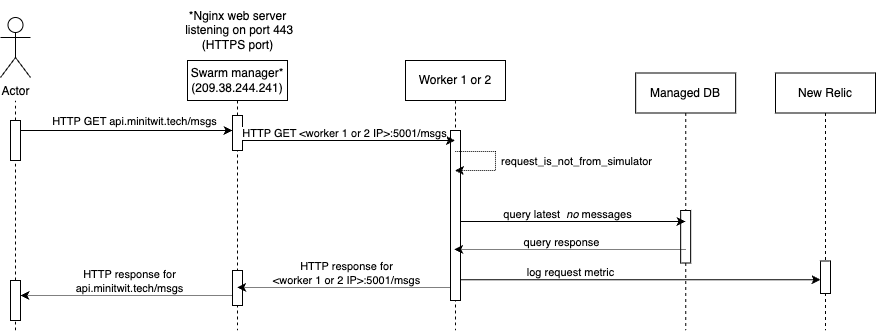

The diagram above was exported from draw.io. Its source (the exported page's mxGraphModel, read from the mxfile embedded in the PNG):
<mxGraphModel dx="938" dy="836" grid="1" gridSize="10" guides="1" tooltips="1" connect="1" arrows="1" fold="1" page="1" pageScale="1" pageWidth="850" pageHeight="1100" math="0" shadow="0">
  <root>
    <mxCell id="0" />
    <mxCell id="1" parent="0" />
    <mxCell id="zjYfYJ2byE8xJm8M8bfL-8" value="Actor" style="shape=umlActor;verticalLabelPosition=bottom;verticalAlign=top;html=1;outlineConnect=0;" vertex="1" parent="1">
      <mxGeometry x="65" y="247" width="30" height="60" as="geometry" />
    </mxCell>
    <mxCell id="zjYfYJ2byE8xJm8M8bfL-29" value="Swarm manager* (209.38.244.241)" style="shape=umlLifeline;perimeter=lifelinePerimeter;whiteSpace=wrap;html=1;container=0;dropTarget=0;collapsible=0;recursiveResize=0;outlineConnect=0;portConstraint=eastwest;newEdgeStyle={&quot;edgeStyle&quot;:&quot;elbowEdgeStyle&quot;,&quot;elbow&quot;:&quot;vertical&quot;,&quot;curved&quot;:0,&quot;rounded&quot;:0};" vertex="1" parent="1">
      <mxGeometry x="252" y="290" width="100" height="270" as="geometry" />
    </mxCell>
    <mxCell id="zjYfYJ2byE8xJm8M8bfL-30" value="&lt;span style=&quot;color: rgba(0, 0, 0, 0); font-family: monospace; font-size: 0px; text-align: start;&quot;&gt;%3CmxGraphModel%3E%3Croot%3E%3CmxCell%20id%3D%220%22%2F%3E%3CmxCell%20id%3D%221%22%20parent%3D%220%22%2F%3E%3CmxCell%20id%3D%222%22%20value%3D%22%26lt%3Bspan%20style%3D%26quot%3Bcolor%3A%20rgba(0%2C%200%2C%200%2C%200)%3B%20font-family%3A%20monospace%3B%20font-size%3A%200px%3B%20text-align%3A%20start%3B%26quot%3B%26gt%3B%253CmxGraphModel%253E%253Croot%253E%253CmxCell%2520id%253D%25220%2522%252F%253E%253CmxCell%2520id%253D%25221%2522%2520parent%253D%25220%2522%252F%253E%253CmxCell%2520id%253D%25222%2522%2520value%253D%2522Swarm%2520manager*%2520(209.38.244.241)%2522%2520style%253D%2522shape%253DumlLifeline%253Bperimeter%253DlifelinePerimeter%253BwhiteSpace%253Dwrap%253Bhtml%253D1%253Bcontainer%253D0%253BdropTarget%253D0%253Bcollapsible%253D0%253BrecursiveResize%253D0%253BoutlineConnect%253D0%253BportConstraint%253Deastwest%253BnewEdgeStyle%253D%257B%2526quot%253BedgeStyle%2526quot%253B%253A%2526quot%253BelbowEdgeStyle%2526quot%253B%252C%2526quot%253Belbow%2526quot%253B%253A%2526quot%253Bvertical%2526quot%253B%252C%2526quot%253Bcurved%2526quot%253B%253A0%252C%2526quot%253Brounded%2526quot%253B%253A0%257D%253B%2522%2520vertex%253D%25221%2522%2520parent%253D%25221%2522%253E%253CmxGeometry%2520x%253D%252235%2522%2520y%253D%2522302.5%2522%2520width%253D%2522100%2522%2520height%253D%2522270%2522%2520as%253D%2522geometry%2522%252F%253E%253C%252FmxCell%253E%253CmxCell%2520id%253D%25223%2522%2520value%253D%2522%2522%2520style%253D%2522html%253D1%253Bpoints%253D%255B%255D%253Bperimeter%253DorthogonalPerimeter%253BoutlineConnect%253D0%253BtargetShapes%253DumlLifeline%253BportConstraint%253Deastwest%253BnewEdgeStyle%253D%257B%2526quot%253BedgeStyle%2526quot%253B%253A%2526quot%253BelbowEdgeStyle%2526quot%253B%252C%2526quot%253Belbow%2526quot%253B%253A%2526quot%253Bvertical%2526quot%253B%252C%2526quot%253Bcurved%2526quot%253B%253A0%252C%2526quot%253Brounded%2526quot%253B%253A0%257D%253B%2522%2520vertex%253D%25221%2522%2520parent%253D%25222%2522%253E%253CmxGeometry%2520x%253D%252245%2522%2520y%253D%252255%2522%2520width%253D%252210%2522%2520height%253D%2522185%2522%2520as%253D%2522geometry%2522%252F%253E%253C%252FmxCell%253E%253C%252Froot%253E%253C%252FmxGraphModel%253E%26lt%3B%2Fspan%26gt%3B%22%20style%3D%22html%3D1%3Bpoints%3D%5B%5D%3Bperimeter%3DorthogonalPerimeter%3BoutlineConnect%3D0%3BtargetShapes%3DumlLifeline%3BportConstraint%3Deastwest%3BnewEdgeStyle%3D%7B%26quot%3BedgeStyle%26quot%3B%3A%26quot%3BelbowEdgeStyle%26quot%3B%2C%26quot%3Belbow%26quot%3B%3A%26quot%3Bvertical%26quot%3B%2C%26quot%3Bcurved%26quot%3B%3A0%2C%26quot%3Brounded%26quot%3B%3A0%7D%3B%22%20vertex%3D%221%22%20parent%3D%221%22%3E%3CmxGeometry%20x%3D%2275%22%20y%3D%22350%22%20width%3D%2210%22%20height%3D%2240%22%20as%3D%22geometry%22%2F%3E%3C%2FmxCell%3E%3C%2Froot%3E%3C%2FmxGraphModel%3E&lt;/span&gt;" style="html=1;points=[];perimeter=orthogonalPerimeter;outlineConnect=0;targetShapes=umlLifeline;portConstraint=eastwest;newEdgeStyle={&quot;edgeStyle&quot;:&quot;elbowEdgeStyle&quot;,&quot;elbow&quot;:&quot;vertical&quot;,&quot;curved&quot;:0,&quot;rounded&quot;:0};" vertex="1" parent="zjYfYJ2byE8xJm8M8bfL-29">
      <mxGeometry x="45" y="55" width="10" height="35" as="geometry" />
    </mxCell>
    <mxCell id="zjYfYJ2byE8xJm8M8bfL-61" value="&lt;span style=&quot;color: rgba(0, 0, 0, 0); font-family: monospace; font-size: 0px; text-align: start;&quot;&gt;%3CmxGraphModel%3E%3Croot%3E%3CmxCell%20id%3D%220%22%2F%3E%3CmxCell%20id%3D%221%22%20parent%3D%220%22%2F%3E%3CmxCell%20id%3D%222%22%20value%3D%22%26lt%3Bspan%20style%3D%26quot%3Bcolor%3A%20rgba(0%2C%200%2C%200%2C%200)%3B%20font-family%3A%20monospace%3B%20font-size%3A%200px%3B%20text-align%3A%20start%3B%26quot%3B%26gt%3B%253CmxGraphModel%253E%253Croot%253E%253CmxCell%2520id%253D%25220%2522%252F%253E%253CmxCell%2520id%253D%25221%2522%2520parent%253D%25220%2522%252F%253E%253CmxCell%2520id%253D%25222%2522%2520value%253D%2522Swarm%2520manager*%2520(209.38.244.241)%2522%2520style%253D%2522shape%253DumlLifeline%253Bperimeter%253DlifelinePerimeter%253BwhiteSpace%253Dwrap%253Bhtml%253D1%253Bcontainer%253D0%253BdropTarget%253D0%253Bcollapsible%253D0%253BrecursiveResize%253D0%253BoutlineConnect%253D0%253BportConstraint%253Deastwest%253BnewEdgeStyle%253D%257B%2526quot%253BedgeStyle%2526quot%253B%253A%2526quot%253BelbowEdgeStyle%2526quot%253B%252C%2526quot%253Belbow%2526quot%253B%253A%2526quot%253Bvertical%2526quot%253B%252C%2526quot%253Bcurved%2526quot%253B%253A0%252C%2526quot%253Brounded%2526quot%253B%253A0%257D%253B%2522%2520vertex%253D%25221%2522%2520parent%253D%25221%2522%253E%253CmxGeometry%2520x%253D%252235%2522%2520y%253D%2522302.5%2522%2520width%253D%2522100%2522%2520height%253D%2522270%2522%2520as%253D%2522geometry%2522%252F%253E%253C%252FmxCell%253E%253CmxCell%2520id%253D%25223%2522%2520value%253D%2522%2522%2520style%253D%2522html%253D1%253Bpoints%253D%255B%255D%253Bperimeter%253DorthogonalPerimeter%253BoutlineConnect%253D0%253BtargetShapes%253DumlLifeline%253BportConstraint%253Deastwest%253BnewEdgeStyle%253D%257B%2526quot%253BedgeStyle%2526quot%253B%253A%2526quot%253BelbowEdgeStyle%2526quot%253B%252C%2526quot%253Belbow%2526quot%253B%253A%2526quot%253Bvertical%2526quot%253B%252C%2526quot%253Bcurved%2526quot%253B%253A0%252C%2526quot%253Brounded%2526quot%253B%253A0%257D%253B%2522%2520vertex%253D%25221%2522%2520parent%253D%25222%2522%253E%253CmxGeometry%2520x%253D%252245%2522%2520y%253D%252255%2522%2520width%253D%252210%2522%2520height%253D%2522185%2522%2520as%253D%2522geometry%2522%252F%253E%253C%252FmxCell%253E%253C%252Froot%253E%253C%252FmxGraphModel%253E%26lt%3B%2Fspan%26gt%3B%22%20style%3D%22html%3D1%3Bpoints%3D%5B%5D%3Bperimeter%3DorthogonalPerimeter%3BoutlineConnect%3D0%3BtargetShapes%3DumlLifeline%3BportConstraint%3Deastwest%3BnewEdgeStyle%3D%7B%26quot%3BedgeStyle%26quot%3B%3A%26quot%3BelbowEdgeStyle%26quot%3B%2C%26quot%3Belbow%26quot%3B%3A%26quot%3Bvertical%26quot%3B%2C%26quot%3Bcurved%26quot%3B%3A0%2C%26quot%3Brounded%26quot%3B%3A0%7D%3B%22%20vertex%3D%221%22%20parent%3D%221%22%3E%3CmxGeometry%20x%3D%2275%22%20y%3D%22350%22%20width%3D%2210%22%20height%3D%2240%22%20as%3D%22geometry%22%2F%3E%3C%2FmxCell%3E%3C%2Froot%3E%3C%2FmxGraphModel%3E&lt;/span&gt;" style="html=1;points=[];perimeter=orthogonalPerimeter;outlineConnect=0;targetShapes=umlLifeline;portConstraint=eastwest;newEdgeStyle={&quot;edgeStyle&quot;:&quot;elbowEdgeStyle&quot;,&quot;elbow&quot;:&quot;vertical&quot;,&quot;curved&quot;:0,&quot;rounded&quot;:0};" vertex="1" parent="zjYfYJ2byE8xJm8M8bfL-29">
      <mxGeometry x="45" y="210" width="10" height="35" as="geometry" />
    </mxCell>
    <mxCell id="zjYfYJ2byE8xJm8M8bfL-31" style="edgeStyle=elbowEdgeStyle;rounded=0;orthogonalLoop=1;jettySize=auto;html=1;elbow=horizontal;curved=0;" edge="1" parent="1" source="zjYfYJ2byE8xJm8M8bfL-54" target="zjYfYJ2byE8xJm8M8bfL-30">
      <mxGeometry relative="1" as="geometry">
        <Array as="points">
          <mxPoint x="220" y="360" />
        </Array>
        <mxPoint x="152" y="360" as="sourcePoint" />
      </mxGeometry>
    </mxCell>
    <mxCell id="zjYfYJ2byE8xJm8M8bfL-32" value="HTTP GET api.minitwit.tech/msgs" style="edgeLabel;html=1;align=center;verticalAlign=middle;resizable=0;points=[];labelBackgroundColor=none;" vertex="1" connectable="0" parent="zjYfYJ2byE8xJm8M8bfL-31">
      <mxGeometry x="0.6615" y="1" relative="1" as="geometry">
        <mxPoint x="-63" y="-9" as="offset" />
      </mxGeometry>
    </mxCell>
    <mxCell id="zjYfYJ2byE8xJm8M8bfL-33" value="Worker 1 or 2" style="shape=umlLifeline;perimeter=lifelinePerimeter;whiteSpace=wrap;html=1;container=0;dropTarget=0;collapsible=0;recursiveResize=0;outlineConnect=0;portConstraint=eastwest;newEdgeStyle={&quot;edgeStyle&quot;:&quot;elbowEdgeStyle&quot;,&quot;elbow&quot;:&quot;vertical&quot;,&quot;curved&quot;:0,&quot;rounded&quot;:0};" vertex="1" parent="1">
      <mxGeometry x="470" y="290" width="100" height="270" as="geometry" />
    </mxCell>
    <mxCell id="zjYfYJ2byE8xJm8M8bfL-34" value="" style="html=1;points=[];perimeter=orthogonalPerimeter;outlineConnect=0;targetShapes=umlLifeline;portConstraint=eastwest;newEdgeStyle={&quot;edgeStyle&quot;:&quot;elbowEdgeStyle&quot;,&quot;elbow&quot;:&quot;vertical&quot;,&quot;curved&quot;:0,&quot;rounded&quot;:0};" vertex="1" parent="zjYfYJ2byE8xJm8M8bfL-33">
      <mxGeometry x="45" y="70" width="10" height="170" as="geometry" />
    </mxCell>
    <mxCell id="zjYfYJ2byE8xJm8M8bfL-35" style="edgeStyle=elbowEdgeStyle;rounded=0;orthogonalLoop=1;jettySize=auto;html=1;elbow=vertical;curved=0;" edge="1" parent="1" source="zjYfYJ2byE8xJm8M8bfL-30" target="zjYfYJ2byE8xJm8M8bfL-33">
      <mxGeometry relative="1" as="geometry">
        <Array as="points">
          <mxPoint x="328" y="370" />
        </Array>
      </mxGeometry>
    </mxCell>
    <mxCell id="zjYfYJ2byE8xJm8M8bfL-36" value="HTTP GET &amp;lt;worker 1 or 2 IP&amp;gt;:5001/msgs" style="edgeLabel;html=1;align=center;verticalAlign=middle;resizable=0;points=[];" vertex="1" connectable="0" parent="zjYfYJ2byE8xJm8M8bfL-35">
      <mxGeometry x="-0.133" y="1" relative="1" as="geometry">
        <mxPoint x="9" y="-7" as="offset" />
      </mxGeometry>
    </mxCell>
    <mxCell id="zjYfYJ2byE8xJm8M8bfL-37" value="*Nginx web server&lt;br&gt;&amp;nbsp;listening on port 443 &lt;br&gt;(HTTPS port)" style="text;html=1;align=center;verticalAlign=middle;resizable=0;points=[];autosize=1;strokeColor=none;fillColor=none;" vertex="1" parent="1">
      <mxGeometry x="237" y="230" width="130" height="60" as="geometry" />
    </mxCell>
    <mxCell id="zjYfYJ2byE8xJm8M8bfL-38" style="edgeStyle=elbowEdgeStyle;rounded=0;orthogonalLoop=1;jettySize=auto;html=1;elbow=vertical;curved=0;dashed=1;dashPattern=1 1;" edge="1" parent="1">
      <mxGeometry relative="1" as="geometry">
        <Array as="points">
          <mxPoint x="434" y="517" />
        </Array>
        <mxPoint x="515" y="517" as="sourcePoint" />
        <mxPoint x="301.66666666666674" y="517" as="targetPoint" />
      </mxGeometry>
    </mxCell>
    <mxCell id="zjYfYJ2byE8xJm8M8bfL-39" value="HTTP response for&lt;br&gt;&amp;lt;worker 1 or 2 IP&amp;gt;:5001/msgs" style="edgeLabel;html=1;align=center;verticalAlign=middle;resizable=0;points=[];" vertex="1" connectable="0" parent="zjYfYJ2byE8xJm8M8bfL-38">
      <mxGeometry x="0.1091" relative="1" as="geometry">
        <mxPoint x="13" y="-15" as="offset" />
      </mxGeometry>
    </mxCell>
    <mxCell id="zjYfYJ2byE8xJm8M8bfL-40" value="Managed DB" style="shape=umlLifeline;perimeter=lifelinePerimeter;whiteSpace=wrap;html=1;container=0;dropTarget=0;collapsible=0;recursiveResize=0;outlineConnect=0;portConstraint=eastwest;newEdgeStyle={&quot;edgeStyle&quot;:&quot;elbowEdgeStyle&quot;,&quot;elbow&quot;:&quot;vertical&quot;,&quot;curved&quot;:0,&quot;rounded&quot;:0};" vertex="1" parent="1">
      <mxGeometry x="700.17" y="302.5" width="100" height="257.5" as="geometry" />
    </mxCell>
    <mxCell id="zjYfYJ2byE8xJm8M8bfL-41" value="" style="html=1;points=[];perimeter=orthogonalPerimeter;outlineConnect=0;targetShapes=umlLifeline;portConstraint=eastwest;newEdgeStyle={&quot;edgeStyle&quot;:&quot;elbowEdgeStyle&quot;,&quot;elbow&quot;:&quot;vertical&quot;,&quot;curved&quot;:0,&quot;rounded&quot;:0};" vertex="1" parent="zjYfYJ2byE8xJm8M8bfL-40">
      <mxGeometry x="45" y="137.5" width="10" height="52.5" as="geometry" />
    </mxCell>
    <mxCell id="zjYfYJ2byE8xJm8M8bfL-42" style="edgeStyle=elbowEdgeStyle;rounded=0;orthogonalLoop=1;jettySize=auto;html=1;elbow=vertical;curved=0;" edge="1" parent="1">
      <mxGeometry relative="1" as="geometry">
        <Array as="points">
          <mxPoint x="570" y="451" />
        </Array>
        <mxPoint x="525" y="450.9999999999999" as="sourcePoint" />
        <mxPoint x="750" y="451" as="targetPoint" />
      </mxGeometry>
    </mxCell>
    <mxCell id="zjYfYJ2byE8xJm8M8bfL-43" value="query latest&amp;nbsp;&amp;nbsp;&lt;i&gt;no&lt;/i&gt; messages" style="edgeLabel;html=1;align=center;verticalAlign=middle;resizable=0;points=[];" vertex="1" connectable="0" parent="zjYfYJ2byE8xJm8M8bfL-42">
      <mxGeometry x="-0.1855" y="1" relative="1" as="geometry">
        <mxPoint x="15" y="-7" as="offset" />
      </mxGeometry>
    </mxCell>
    <mxCell id="zjYfYJ2byE8xJm8M8bfL-44" style="edgeStyle=elbowEdgeStyle;rounded=0;orthogonalLoop=1;jettySize=auto;html=1;elbow=vertical;curved=0;dashed=1;dashPattern=1 1;" edge="1" parent="1">
      <mxGeometry relative="1" as="geometry">
        <Array as="points">
          <mxPoint x="587" y="479" />
        </Array>
        <mxPoint x="750" y="479" as="sourcePoint" />
        <mxPoint x="518.6666666666665" y="479" as="targetPoint" />
      </mxGeometry>
    </mxCell>
    <mxCell id="zjYfYJ2byE8xJm8M8bfL-45" value="query response" style="edgeLabel;html=1;align=center;verticalAlign=middle;resizable=0;points=[];" vertex="1" connectable="0" parent="zjYfYJ2byE8xJm8M8bfL-44">
      <mxGeometry x="-0.1472" y="-1" relative="1" as="geometry">
        <mxPoint x="-26" y="-7" as="offset" />
      </mxGeometry>
    </mxCell>
    <mxCell id="zjYfYJ2byE8xJm8M8bfL-46" style="edgeStyle=elbowEdgeStyle;rounded=0;orthogonalLoop=1;jettySize=auto;html=1;elbow=vertical;curved=0;dashed=1;dashPattern=1 1;" edge="1" parent="1">
      <mxGeometry relative="1" as="geometry">
        <Array as="points">
          <mxPoint x="249" y="525" />
        </Array>
        <mxPoint x="296" y="525" as="sourcePoint" />
        <mxPoint x="85" y="525" as="targetPoint" />
      </mxGeometry>
    </mxCell>
    <mxCell id="zjYfYJ2byE8xJm8M8bfL-47" value="HTTP response for&lt;br&gt;api.minitwit.tech/msgs" style="edgeLabel;html=1;align=center;verticalAlign=middle;resizable=0;points=[];" vertex="1" connectable="0" parent="zjYfYJ2byE8xJm8M8bfL-46">
      <mxGeometry x="-0.0328" relative="1" as="geometry">
        <mxPoint y="-15" as="offset" />
      </mxGeometry>
    </mxCell>
    <mxCell id="zjYfYJ2byE8xJm8M8bfL-50" value="" style="endArrow=classic;html=1;rounded=0;dashed=1;dashPattern=1 1;" edge="1" parent="1" target="zjYfYJ2byE8xJm8M8bfL-33">
      <mxGeometry width="50" height="50" relative="1" as="geometry">
        <mxPoint x="519.6666666666665" y="380.9999999999999" as="sourcePoint" />
        <mxPoint x="580" y="421" as="targetPoint" />
        <Array as="points">
          <mxPoint x="560" y="381" />
          <mxPoint x="560" y="400" />
        </Array>
      </mxGeometry>
    </mxCell>
    <mxCell id="zjYfYJ2byE8xJm8M8bfL-51" value="request_is_not_from_simulator" style="edgeLabel;html=1;align=center;verticalAlign=middle;resizable=0;points=[];" vertex="1" connectable="0" parent="1">
      <mxGeometry x="640.0039130434781" y="390" as="geometry" />
    </mxCell>
    <mxCell id="zjYfYJ2byE8xJm8M8bfL-57" value="" style="endArrow=none;dashed=1;html=1;rounded=0;" edge="1" parent="1" source="zjYfYJ2byE8xJm8M8bfL-54">
      <mxGeometry width="50" height="50" relative="1" as="geometry">
        <mxPoint x="80" y="560" as="sourcePoint" />
        <mxPoint x="80" y="330" as="targetPoint" />
      </mxGeometry>
    </mxCell>
    <mxCell id="zjYfYJ2byE8xJm8M8bfL-58" value="" style="endArrow=none;dashed=1;html=1;rounded=0;" edge="1" parent="1" source="zjYfYJ2byE8xJm8M8bfL-59" target="zjYfYJ2byE8xJm8M8bfL-54">
      <mxGeometry width="50" height="50" relative="1" as="geometry">
        <mxPoint x="80" y="560" as="sourcePoint" />
        <mxPoint x="80" y="320" as="targetPoint" />
      </mxGeometry>
    </mxCell>
    <mxCell id="zjYfYJ2byE8xJm8M8bfL-54" value="&lt;span style=&quot;color: rgba(0, 0, 0, 0); font-family: monospace; font-size: 0px; text-align: start;&quot;&gt;%3CmxGraphModel%3E%3Croot%3E%3CmxCell%20id%3D%220%22%2F%3E%3CmxCell%20id%3D%221%22%20parent%3D%220%22%2F%3E%3CmxCell%20id%3D%222%22%20value%3D%22Swarm%20manager*%20(209.38.244.241)%22%20style%3D%22shape%3DumlLifeline%3Bperimeter%3DlifelinePerimeter%3BwhiteSpace%3Dwrap%3Bhtml%3D1%3Bcontainer%3D0%3BdropTarget%3D0%3Bcollapsible%3D0%3BrecursiveResize%3D0%3BoutlineConnect%3D0%3BportConstraint%3Deastwest%3BnewEdgeStyle%3D%7B%26quot%3BedgeStyle%26quot%3B%3A%26quot%3BelbowEdgeStyle%26quot%3B%2C%26quot%3Belbow%26quot%3B%3A%26quot%3Bvertical%26quot%3B%2C%26quot%3Bcurved%26quot%3B%3A0%2C%26quot%3Brounded%26quot%3B%3A0%7D%3B%22%20vertex%3D%221%22%20parent%3D%221%22%3E%3CmxGeometry%20x%3D%2235%22%20y%3D%22302.5%22%20width%3D%22100%22%20height%3D%22270%22%20as%3D%22geometry%22%2F%3E%3C%2FmxCell%3E%3CmxCell%20id%3D%223%22%20value%3D%22%22%20style%3D%22html%3D1%3Bpoints%3D%5B%5D%3Bperimeter%3DorthogonalPerimeter%3BoutlineConnect%3D0%3BtargetShapes%3DumlLifeline%3BportConstraint%3Deastwest%3BnewEdgeStyle%3D%7B%26quot%3BedgeStyle%26quot%3B%3A%26quot%3BelbowEdgeStyle%26quot%3B%2C%26quot%3Belbow%26quot%3B%3A%26quot%3Bvertical%26quot%3B%2C%26quot%3Bcurved%26quot%3B%3A0%2C%26quot%3Brounded%26quot%3B%3A0%7D%3B%22%20vertex%3D%221%22%20parent%3D%222%22%3E%3CmxGeometry%20x%3D%2245%22%20y%3D%2255%22%20width%3D%2210%22%20height%3D%22185%22%20as%3D%22geometry%22%2F%3E%3C%2FmxCell%3E%3C%2Froot%3E%3C%2FmxGraphModel%3E&lt;/span&gt;" style="html=1;points=[];perimeter=orthogonalPerimeter;outlineConnect=0;targetShapes=umlLifeline;portConstraint=eastwest;newEdgeStyle={&quot;edgeStyle&quot;:&quot;elbowEdgeStyle&quot;,&quot;elbow&quot;:&quot;vertical&quot;,&quot;curved&quot;:0,&quot;rounded&quot;:0};" vertex="1" parent="1">
      <mxGeometry x="75" y="350" width="10" height="40" as="geometry" />
    </mxCell>
    <mxCell id="zjYfYJ2byE8xJm8M8bfL-60" value="" style="endArrow=none;dashed=1;html=1;rounded=0;" edge="1" parent="1" target="zjYfYJ2byE8xJm8M8bfL-59">
      <mxGeometry width="50" height="50" relative="1" as="geometry">
        <mxPoint x="80" y="560" as="sourcePoint" />
        <mxPoint x="80" y="390" as="targetPoint" />
      </mxGeometry>
    </mxCell>
    <mxCell id="zjYfYJ2byE8xJm8M8bfL-59" value="&lt;span style=&quot;color: rgba(0, 0, 0, 0); font-family: monospace; font-size: 0px; text-align: start;&quot;&gt;%3CmxGraphModel%3E%3Croot%3E%3CmxCell%20id%3D%220%22%2F%3E%3CmxCell%20id%3D%221%22%20parent%3D%220%22%2F%3E%3CmxCell%20id%3D%222%22%20value%3D%22Swarm%20manager*%20(209.38.244.241)%22%20style%3D%22shape%3DumlLifeline%3Bperimeter%3DlifelinePerimeter%3BwhiteSpace%3Dwrap%3Bhtml%3D1%3Bcontainer%3D0%3BdropTarget%3D0%3Bcollapsible%3D0%3BrecursiveResize%3D0%3BoutlineConnect%3D0%3BportConstraint%3Deastwest%3BnewEdgeStyle%3D%7B%26quot%3BedgeStyle%26quot%3B%3A%26quot%3BelbowEdgeStyle%26quot%3B%2C%26quot%3Belbow%26quot%3B%3A%26quot%3Bvertical%26quot%3B%2C%26quot%3Bcurved%26quot%3B%3A0%2C%26quot%3Brounded%26quot%3B%3A0%7D%3B%22%20vertex%3D%221%22%20parent%3D%221%22%3E%3CmxGeometry%20x%3D%2235%22%20y%3D%22302.5%22%20width%3D%22100%22%20height%3D%22270%22%20as%3D%22geometry%22%2F%3E%3C%2FmxCell%3E%3CmxCell%20id%3D%223%22%20value%3D%22%22%20style%3D%22html%3D1%3Bpoints%3D%5B%5D%3Bperimeter%3DorthogonalPerimeter%3BoutlineConnect%3D0%3BtargetShapes%3DumlLifeline%3BportConstraint%3Deastwest%3BnewEdgeStyle%3D%7B%26quot%3BedgeStyle%26quot%3B%3A%26quot%3BelbowEdgeStyle%26quot%3B%2C%26quot%3Belbow%26quot%3B%3A%26quot%3Bvertical%26quot%3B%2C%26quot%3Bcurved%26quot%3B%3A0%2C%26quot%3Brounded%26quot%3B%3A0%7D%3B%22%20vertex%3D%221%22%20parent%3D%222%22%3E%3CmxGeometry%20x%3D%2245%22%20y%3D%2255%22%20width%3D%2210%22%20height%3D%22185%22%20as%3D%22geometry%22%2F%3E%3C%2FmxCell%3E%3C%2Froot%3E%3C%2FmxGraphModel%3E&lt;/span&gt;" style="html=1;points=[];perimeter=orthogonalPerimeter;outlineConnect=0;targetShapes=umlLifeline;portConstraint=eastwest;newEdgeStyle={&quot;edgeStyle&quot;:&quot;elbowEdgeStyle&quot;,&quot;elbow&quot;:&quot;vertical&quot;,&quot;curved&quot;:0,&quot;rounded&quot;:0};" vertex="1" parent="1">
      <mxGeometry x="75" y="510" width="10" height="40" as="geometry" />
    </mxCell>
    <mxCell id="zjYfYJ2byE8xJm8M8bfL-62" value="New Relic" style="shape=umlLifeline;perimeter=lifelinePerimeter;whiteSpace=wrap;html=1;container=0;dropTarget=0;collapsible=0;recursiveResize=0;outlineConnect=0;portConstraint=eastwest;newEdgeStyle={&quot;edgeStyle&quot;:&quot;elbowEdgeStyle&quot;,&quot;elbow&quot;:&quot;vertical&quot;,&quot;curved&quot;:0,&quot;rounded&quot;:0};" vertex="1" parent="1">
      <mxGeometry x="840" y="302.5" width="100" height="257.5" as="geometry" />
    </mxCell>
    <mxCell id="zjYfYJ2byE8xJm8M8bfL-63" value="" style="html=1;points=[];perimeter=orthogonalPerimeter;outlineConnect=0;targetShapes=umlLifeline;portConstraint=eastwest;newEdgeStyle={&quot;edgeStyle&quot;:&quot;elbowEdgeStyle&quot;,&quot;elbow&quot;:&quot;vertical&quot;,&quot;curved&quot;:0,&quot;rounded&quot;:0};" vertex="1" parent="zjYfYJ2byE8xJm8M8bfL-62">
      <mxGeometry x="45" y="188" width="10" height="32.5" as="geometry" />
    </mxCell>
    <mxCell id="zjYfYJ2byE8xJm8M8bfL-64" style="edgeStyle=elbowEdgeStyle;rounded=0;orthogonalLoop=1;jettySize=auto;html=1;elbow=vertical;curved=0;" edge="1" parent="1">
      <mxGeometry relative="1" as="geometry">
        <Array as="points">
          <mxPoint x="570" y="509.25" />
        </Array>
        <mxPoint x="525" y="509.2499999999999" as="sourcePoint" />
        <mxPoint x="885" y="509.25" as="targetPoint" />
      </mxGeometry>
    </mxCell>
    <mxCell id="zjYfYJ2byE8xJm8M8bfL-65" value="log request metric" style="edgeLabel;html=1;align=center;verticalAlign=middle;resizable=0;points=[];labelBackgroundColor=none;" vertex="1" connectable="0" parent="zjYfYJ2byE8xJm8M8bfL-64">
      <mxGeometry x="-0.1855" y="1" relative="1" as="geometry">
        <mxPoint x="-37" y="-7" as="offset" />
      </mxGeometry>
    </mxCell>
  </root>
</mxGraphModel>